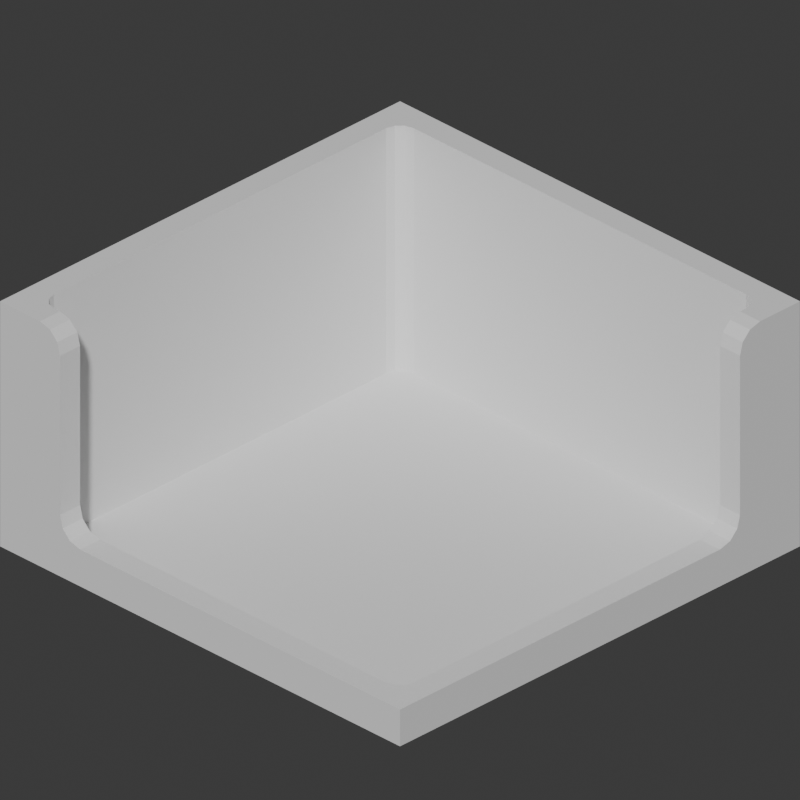 # Source: base_camera.blend  (saved by Blender 4.2.66; exported with 4.5.12 LTS)
import bpy
from mathutils import Matrix  # noqa: F401  (used for matrix-valued properties, if any)

bpy.ops.wm.read_factory_settings(use_empty=True)
scene = bpy.context.scene
scene.name = 'Scene'

# ---- collections
col_collection = bpy.data.collections.new('Collection'); scene.collection.children.link(col_collection)

# ---- world
world_world = bpy.data.worlds.new('World'); scene.world = world_world
world_world.use_nodes = True; world_world.node_tree.nodes.clear()
_N = world_world.node_tree.nodes; _L = world_world.node_tree.links
n0 = _N.new('ShaderNodeOutputWorld'); n0.name = 'World Output'; n0.location = (300, 300)
n1 = _N.new('ShaderNodeBackground'); n1.name = 'Background'; n1.location = (10, 300)
n1.inputs[0].default_value = (0.05088, 0.05088, 0.05088, 1.0)
_L.new(n1.outputs[0], n0.inputs[0])
n0.is_active_output = True
world_world.color = (0.05088, 0.05088, 0.05088)
world_world.sun_shadow_jitter_overblur = 0.0

# ---- cameras
cam_camera = bpy.data.cameras.new('Camera')
cam_camera.type = 'ORTHO'
cam_camera.clip_end = 100.0
cam_camera.ortho_scale = 5.657

# ---- meshes
me_plane = bpy.data.meshes.new('Plane')
me_plane.from_pydata([(-2.0, -2.0, 0.0), (2.0, -2.0, 0.0), (-2.0, 2.0, 0.0), (2.0, 2.0, 0.0), (1.8, -2.0, 0.0), (1.8, 2.0, 0.0), (-1.8, 2.0, 0.0), (-1.8, -2.0, 0.0), (-2.0, 1.8, 0.0), (2.0, 1.8, 0.0), (-2.0, -1.8, 0.0), (2.0, -1.8, 0.0), (-1.4, -2.0, 0.0), (-1.4, 2.0, 0.0), (-1.4, 1.8, 0.0), (-1.4, -1.8, 0.0), (2.0, 1.4, 0.0), (1.8, 1.4, 0.0), (-1.8, 1.4, 0.0), (-2.0, 1.4, 0.0), (-1.4, 1.4, 0.0), (-2.0, -1.8, 0.3), (-2.0, -2.0, 0.3), (1.8, -2.0, 0.3), (2.0, -2.0, 0.3), (2.0, 1.8, 0.3), (2.0, 2.0, 0.3), (-1.8, 2.0, 0.3), (-2.0, 2.0, 0.3), (1.8, 2.0, 0.3), (-1.4, 2.0, 0.3), (-1.8, -2.0, 0.3), (-2.0, 1.8, 0.3), (-1.8, 1.4, 0.3), (-1.4, 1.8, 0.3), (-2.0, 1.4, 0.3), (2.0, -1.8, 0.3), (-2.0, -1.8, 2.0), (-2.0, -2.0, 2.0), (2.0, 1.8, 2.0), (2.0, 2.0, 2.0), (-1.8, 2.0, 2.0), (-2.0, 2.0, 2.0), (1.8, 2.0, 2.0), (-1.4, 2.0, 2.0), (-1.8, -2.0, 2.0), (-2.0, 1.8, 2.0), (-1.8, 1.4, 2.0), (-1.4, 1.8, 2.0), (-2.0, 1.4, 2.0), (2.0, 1.6, 2.0), (2.0, 1.4, 1.8), (2.0, 1.5, 1.973), (2.0, 1.427, 1.9), (1.8, 1.4, 1.8), (1.8, 1.6, 2.0), (1.8, 1.427, 1.9), (1.8, 1.5, 1.973), (-1.6, -1.8, 2.0), (-1.4, -1.8, 1.8), (-1.5, -1.8, 1.973), (-1.427, -1.8, 1.9), (-1.4, -2.0, 1.8), (-1.6, -2.0, 2.0), (-1.427, -2.0, 1.9), (-1.5, -2.0, 1.973), (-1.2, -2.0, 0.3), (-1.4, -2.0, 0.5), (-1.6, -2.0, 0.3), (-1.4, -2.0, 0.1), (-1.3, -2.0, 0.3268), (-1.373, -2.0, 0.4), (2.0, 1.4, 0.5), (2.0, 1.2, 0.3), (2.0, 1.4, 0.1), (2.0, 1.6, 0.3), (2.0, 1.373, 0.4), (2.0, 1.3, 0.3268), (1.8, 1.2, 0.3), (1.8, 1.4, 0.5), (1.8, 1.6, 0.3), (1.8, 1.4, 0.1), (1.8, 1.3, 0.3268), (1.8, 1.373, 0.4), (-1.4, -1.8, 0.5), (-1.2, -1.8, 0.3), (-1.4, -1.8, 0.1), (-1.6, -1.8, 0.3), (-1.373, -1.8, 0.4), (-1.3, -1.8, 0.3268), (1.8, 1.66, 0.0), (1.66, 1.8, 0.0), (1.8, 1.94, 0.0), (1.94, 1.8, 0.0), (1.781, 1.73, 0.0), (1.73, 1.781, 0.0), (-1.66, 1.8, 0.0), (-1.8, 1.66, 0.0), (-1.94, 1.8, 0.0), (-1.8, 1.94, 0.0), (-1.73, 1.781, 0.0), (-1.781, 1.73, 0.0), (1.66, -1.8, 0.0), (1.8, -1.66, 0.0), (1.94, -1.8, 0.0), (1.8, -1.94, 0.0), (1.73, -1.781, 0.0), (1.781, -1.73, 0.0), (-1.8, -1.66, 0.0), (-1.66, -1.8, 0.0), (-1.8, -1.94, 0.0), (-1.94, -1.8, 0.0), (-1.781, -1.73, 0.0), (-1.73, -1.781, 0.0), (1.8, 1.66, 0.3), (1.66, 1.8, 0.3), (1.781, 1.73, 0.3), (1.73, 1.781, 0.3), (-1.66, 1.8, 0.3), (-1.8, 1.66, 0.3), (-1.73, 1.781, 0.3), (-1.781, 1.73, 0.3), (1.8, -1.66, 0.3), (1.66, -1.8, 0.3), (1.8, -1.94, 0.3), (1.94, -1.8, 0.3), (1.781, -1.73, 0.3), (1.73, -1.781, 0.3), (-1.8, -1.66, 0.3), (-1.66, -1.8, 0.3), (-1.781, -1.73, 0.3), (-1.73, -1.781, 0.3), (1.66, 1.8, 2.0), (1.8, 1.66, 2.0), (1.94, 1.8, 2.0), (1.8, 1.94, 2.0), (1.73, 1.781, 2.0), (1.781, 1.73, 2.0), (-1.8, 1.66, 2.0), (-1.66, 1.8, 2.0), (-1.8, 1.94, 2.0), (-1.94, 1.8, 2.0), (-1.781, 1.73, 2.0), (-1.73, 1.781, 2.0), (-1.66, -1.8, 2.0), (-1.8, -1.66, 2.0), (-1.94, -1.8, 2.0), (-1.8, -1.94, 2.0), (-1.73, -1.781, 2.0), (-1.781, -1.73, 2.0)], [], [(4, 1, 24, 23), (0, 7, 31, 22), (13, 14, 96, 99, 6), (10, 0, 22, 21), (18, 97, 119, 33), (48, 132, 135, 43, 44), (13, 6, 27, 30), (18, 19, 8, 98, 97), (3, 5, 29, 26), (34, 115, 132, 48), (96, 14, 34, 118), (33, 119, 138, 47), (108, 18, 33, 128), (8, 19, 35, 32), (4, 105, 104, 11, 1), (128, 33, 47, 145), (32, 35, 49, 46), (27, 28, 42, 41), (29, 30, 44, 43), (28, 32, 46, 42), (84, 87, 129, 144, 58, 60, 61, 59), (122, 125, 36, 73, 78), (72, 75, 25, 39, 50, 52, 53, 51), (35, 21, 37, 49), (25, 26, 40, 39), (16, 9, 25, 75, 74), (22, 31, 45, 38), (66, 23, 124, 123, 85), (67, 84, 59, 62), (9, 3, 26, 25), (19, 10, 21, 35), (14, 91, 115, 34), (2, 8, 32, 28), (5, 13, 30, 29), (6, 2, 28, 27), (1, 11, 36, 24), (15, 109, 129, 87, 86), (79, 72, 51, 54), (5, 92, 91, 14, 13), (55, 50, 39, 134, 133), (135, 134, 39, 40, 43), (49, 47, 138, 141, 46), (45, 63, 58, 144, 147), (15, 109, 110, 7, 12), (37, 146, 145, 47, 49), (31, 68, 67, 62, 64, 65, 63, 45), (46, 141, 140, 41, 42), (140, 139, 48, 44, 41), (114, 80, 79, 54, 56, 57, 55, 133), (15, 12, 4, 105, 102), (26, 29, 43, 40), (118, 34, 48, 139), (12, 4, 23, 66, 69), (30, 27, 41, 44), (38, 45, 147, 146, 37), (21, 22, 38, 37), (23, 24, 36, 125, 124), (0, 10, 111, 110, 7), (11, 104, 103, 17, 16), (17, 103, 122, 78, 81), (15, 102, 106, 107, 103, 17, 20), (9, 93, 92, 5, 3), (90, 17, 81, 80, 114), (20, 17, 90, 94, 95, 91, 14), (6, 99, 98, 8, 2), (102, 15, 86, 85, 123), (18, 20, 14, 96, 100, 101, 97), (108, 112, 113, 109, 15, 20, 18), (19, 18, 108, 111, 10), (62, 59, 61, 64), (64, 61, 60, 65), (65, 60, 58, 63), (50, 55, 57, 52), (52, 57, 56, 53), (53, 56, 54, 51), (11, 16, 74, 73, 36), (66, 70, 71, 67, 68, 69), (72, 76, 77, 73, 74, 75), (78, 82, 83, 79, 80, 81), (84, 88, 89, 85, 86, 87), (66, 85, 89, 70), (70, 89, 88, 71), (71, 88, 84, 67), (72, 79, 83, 76), (76, 83, 82, 77), (77, 82, 78, 73), (7, 12, 69, 68, 31), (90, 94, 95, 91, 92, 93), (96, 100, 101, 97, 98, 99), (102, 106, 107, 103, 104, 105), (108, 112, 113, 109, 110, 111), (122, 126, 127, 123, 124, 125), (132, 136, 137, 133, 134, 135), (138, 142, 143, 139, 140, 141), (144, 148, 149, 145, 146, 147), (96, 118, 120, 100), (100, 120, 121, 101), (101, 121, 119, 97), (122, 103, 107, 126), (126, 107, 106, 127), (127, 106, 102, 123), (115, 91, 95, 117), (117, 95, 94, 116), (116, 94, 90, 114), (108, 128, 130, 112), (112, 130, 131, 113), (113, 131, 129, 109), (144, 129, 131, 148), (148, 131, 130, 149), (149, 130, 128, 145), (114, 133, 137, 116), (116, 137, 136, 117), (117, 136, 132, 115), (118, 139, 143, 120), (120, 143, 142, 121), (121, 142, 138, 119), (16, 17, 90, 93, 9)])
_uv = me_plane.uv_layers.new(name='UVMap')
_uv.uv.foreach_set('vector', [0.0, 0.0, 0.0, 0.0, 0.0, 0.0, 0.0, 0.0, 0.0, 0.0, 0.0, 0.0, 0.0, 0.0, 0.0, 0.0, 0.0, 0.0, 0.0, 0.0, 0.0, 0.0, 0.0, 0.0, 0.0, 0.0, 0.0, 0.0, 0.0, 0.0, 0.0, 0.0, 0.0, 0.0, 0.25, 0.375, 0.25, 0.4563, 0.25, 0.4563, 0.25, 0.375, 0.375, 0.5, 0.4945, 0.5, 0.5, 0.85, 0.5, 1.0, 0.375, 1.0, 0.0, 0.0, 0.0, 0.0, 0.0, 0.0, 0.0, 0.0, 0.0, 0.0, 0.0, 0.0, 0.0, 0.0, 0.0, 0.0, 0.0, 0.0, 0.0, 0.0, 0.0, 0.0, 0.0, 0.0, 0.0, 0.0, 0.375, 0.5, 0.4945, 0.5, 0.4945, 0.5, 0.375, 0.5, 0.2937, 0.5, 0.375, 0.5, 0.375, 0.5, 0.2937, 0.5, 0.25, 0.375, 0.25, 0.4563, 0.25, 0.4563, 0.25, 0.375, 0.25, 0.2555, 0.25, 0.375, 0.25, 0.375, 0.25, 0.2555, 0.0, 0.0, 0.0, 0.0, 0.0, 0.0, 0.0, 0.0, 0.0, 0.0, 0.0, 0.0, 0.0, 0.0, 0.0, 0.0, 0.0, 0.0, 0.25, 0.2555, 0.25, 0.375, 0.25, 0.375, 0.25, 0.2555, 0.0, 0.0, 0.0, 0.0, 0.0, 0.0, 0.0, 0.0, 0.0, 0.0, 0.0, 0.0, 0.0, 0.0, 0.0, 0.0, 0.0, 0.0, 0.0, 0.0, 0.0, 0.0, 0.0, 0.0, 0.0, 0.0, 0.0, 0.0, 0.0, 0.0, 0.0, 0.0, 0.375, 0.25, 0.3125, 0.25, 0.2937, 0.25, 0.2937, 0.25, 0.3125, 0.25, 0.3438, 0.25, 0.3722, 0.25, 0.375, 0.25, 0.5, 0.2555, 0.85, 0.25, 1.0, 0.25, 1.0, 0.3672, 0.5, 0.3672, 0.0, 0.0, 0.0, 0.0, 0.0, 0.0, 0.0, 0.0, 0.0, 0.0, 0.0, 0.0, 0.0, 0.0, 0.0, 0.0, 0.0, 0.0, 0.0, 0.0, 0.0, 0.0, 0.0, 0.0, 0.0, 0.0, 0.0, 0.0, 0.0, 0.0, 0.0, 0.0, 0.0, 0.0, 0.0, 0.0, 0.0, 0.0, 0.0, 0.0, 0.0, 0.0, 0.0, 0.0, 0.0, 0.0, 0.0, 0.0, 0.0, 0.0, 0.3828, 0.0, 0.5, 0.0, 0.5, 0.075, 0.4945, 0.25, 0.3828, 0.25, 0.375, 0.0, 0.375, 0.25, 0.375, 0.25, 0.375, 0.0, 0.0, 0.0, 0.0, 0.0, 0.0, 0.0, 0.0, 0.0, 0.0, 0.0, 0.0, 0.0, 0.0, 0.0, 0.0, 0.0, 0.375, 0.5, 0.4945, 0.5, 0.4945, 0.5, 0.375, 0.5, 0.0, 0.0, 0.0, 0.0, 0.0, 0.0, 0.0, 0.0, 0.0, 0.0, 0.0, 0.0, 0.0, 0.0, 0.0, 0.0, 0.0, 0.0, 0.0, 0.0, 0.0, 0.0, 0.0, 0.0, 0.0, 0.0, 0.0, 0.0, 0.0, 0.0, 0.0, 0.0, 0.375, 0.25, 0.2937, 0.25, 0.2937, 0.25, 0.3125, 0.25, 0.375, 0.25, 0.5, 0.375, 1.0, 0.375, 1.0, 0.375, 0.5, 0.375, 0.0, 0.0, 0.0, 0.0, 0.0, 0.0, 0.0, 0.0, 0.0, 0.0, 0.5, 0.4375, 1.0, 0.4375, 1.0, 0.5, 0.85, 0.5, 0.5, 0.4563, 0.5, 0.85, 0.85, 0.5, 1.0, 0.5, 1.0, 1.0, 0.5, 1.0, 0.0, 0.375, 0.25, 0.375, 0.25, 0.4563, 0.075, 0.5, 0.0, 0.5, 0.25, 0.0, 0.3125, 0.0, 0.3125, 0.25, 0.2937, 0.25, 0.25, 0.075, 0.375, 0.25, 0.2937, 0.25, 0.075, 0.075, 0.0, 0.0, 0.0, 0.0, 0.0, 0.25, 0.075, 0.25, 0.25, 0.2555, 0.25, 0.375, 0.0, 0.375, 0.0, 0.0, 0.0, 0.0, 0.0, 0.0, 0.0, 0.0, 0.0, 0.0, 0.0, 0.0, 0.0, 0.0, 0.0, 0.0, 0.0, 0.5, 0.075, 0.5, 0.25, 0.85, 0.25, 1.0, 0.0, 1.0, 0.25, 0.85, 0.2937, 0.5, 0.375, 0.5, 0.375, 1.0, 0.25, 1.0, 0.5, 0.4563, 0.5, 0.4375, 0.5, 0.375, 0.5, 0.375, 0.5, 0.3778, 0.5, 0.4062, 0.5, 0.4375, 0.5, 0.4563, 0.0, 0.0, 0.0, 0.0, 0.0, 0.0, 0.0, 0.0, 0.0, 0.0, 0.0, 0.0, 0.0, 0.0, 0.0, 0.0, 0.0, 0.0, 0.2937, 0.5, 0.375, 0.5, 0.375, 0.5, 0.2937, 0.5, 0.0, 0.0, 0.0, 0.0, 0.0, 0.0, 0.0, 0.0, 0.0, 0.0, 0.0, 0.0, 0.0, 0.0, 0.0, 0.0, 0.0, 0.0, 0.0, 0.0, 0.25, 0.0, 0.25, 0.075, 0.075, 0.25, 0.0, 0.25, 0.0, 0.0, 0.0, 0.0, 0.0, 0.0, 0.0, 0.0, 0.5, 0.0, 1.0, 0.0, 1.0, 0.25, 0.85, 0.25, 0.5, 0.075, 0.0, 0.0, 0.0, 0.0, 0.075, 0.075, 0.075, 0.075, 0.0, 0.0, 0.0, 0.0, 0.0, 0.0, 0.0, 0.0, 0.0, 0.0, 0.0, 0.0, 0.5, 0.375, 0.5, 0.2555, 0.5, 0.2555, 0.5, 0.3672, 0.5, 0.375, 0.375, 0.25, 0.4945, 0.25, 0.4973, 0.2507, 0.4993, 0.2527, 0.5, 0.2555, 0.5, 0.375, 0.375, 0.375, 0.0, 0.0, 0.0, 0.0, 0.0, 0.0, 0.0, 0.0, 0.0, 0.0, 0.5, 0.4563, 0.5, 0.375, 0.5, 0.375, 0.5, 0.4375, 0.5, 0.4563, 0.375, 0.375, 0.5, 0.375, 0.5, 0.4563, 0.4993, 0.4781, 0.4973, 0.4941, 0.4945, 0.5, 0.375, 0.5, 0.0, 0.0, 0.0, 0.0, 0.0, 0.0, 0.0, 0.0, 0.0, 0.0, 0.4945, 0.25, 0.375, 0.25, 0.375, 0.25, 0.3828, 0.25, 0.4945, 0.25, 0.25, 0.375, 0.375, 0.375, 0.375, 0.5, 0.2937, 0.5, 0.2719, 0.4941, 0.2559, 0.4781, 0.25, 0.4563, 0.25, 0.2555, 0.2559, 0.2527, 0.2719, 0.2507, 0.2937, 0.25, 0.375, 0.25, 0.375, 0.375, 0.25, 0.375, 0.0, 0.0, 0.0, 0.0, 0.0, 0.0, 0.0, 0.0, 0.0, 0.0, 0.375, 0.0, 0.375, 0.25, 0.3722, 0.25, 0.375, 0.0, 0.375, 0.0, 0.3722, 0.25, 0.3438, 0.25, 0.3438, 0.0, 0.3438, 0.0, 0.3438, 0.25, 0.3125, 0.25, 0.3125, 0.0, 1.0, 0.4375, 0.5, 0.4375, 0.5, 0.4062, 1.0, 0.4062, 1.0, 0.4062, 0.5, 0.4062, 0.5, 0.3778, 1.0, 0.375, 1.0, 0.375, 0.5, 0.3778, 0.5, 0.375, 1.0, 0.375, 0.0, 0.0, 0.0, 0.0, 0.0, 0.0, 0.0, 0.0, 0.0, 0.0, 0.0, 0.0, 0.0, 0.0, 0.0, 0.0, 0.0, 0.0, 0.0, 0.0, 0.0, 0.0, 0.0, 0.0, 0.0, 0.0, 0.0, 0.0, 0.0, 0.0, 0.0, 0.0, 0.0, 0.0, 0.5, 0.3672, 0.5, 0.3711, 0.5, 0.374, 0.5, 0.375, 0.5, 0.4375, 0.5, 0.375, 0.375, 0.25, 0.375, 0.25, 0.375, 0.25, 0.375, 0.25, 0.375, 0.25, 0.3125, 0.25, 0.3828, 0.0, 0.3828, 0.25, 0.3789, 0.25, 0.3789, 0.0, 0.3789, 0.0, 0.3789, 0.25, 0.375, 0.25, 0.375, 0.0, 0.375, 0.0, 0.375, 0.25, 0.375, 0.25, 0.375, 0.0, 1.0, 0.375, 0.5, 0.375, 0.5, 0.375, 1.0, 0.375, 1.0, 0.375, 0.5, 0.375, 0.5, 0.3711, 1.0, 0.3711, 1.0, 0.3711, 0.5, 0.3711, 0.5, 0.3672, 1.0, 0.3672, 0.0, 0.0, 0.0, 0.0, 0.0, 0.0, 0.0, 0.0, 0.0, 0.0, 0.0, 0.0, 0.0, 0.0, 0.0, 0.0, 0.0, 0.0, 0.0, 0.0, 0.0, 0.0, 0.0, 0.0, 0.0, 0.0, 0.0, 0.0, 0.0, 0.0, 0.0, 0.0, 0.0, 0.0, 0.0, 0.0, 0.0, 0.0, 0.0, 0.0, 0.0, 0.0, 0.0, 0.0, 0.0, 0.0, 0.25, 0.25, 0.25, 0.25, 0.25, 0.25, 0.25, 0.25, 0.075, 0.075, 0.075, 0.075, 0.5, 0.2555, 0.5, 0.2527, 0.5, 0.2507, 0.5, 0.25, 0.5, 0.075, 0.85, 0.25, 0.4945, 0.5, 0.4973, 0.5, 0.4993, 0.5, 0.5, 0.5, 0.85, 0.5, 0.5, 0.85, 0.25, 0.4563, 0.25, 0.4781, 0.25, 0.4941, 0.25, 0.5, 0.25, 0.85, 0.075, 0.5, 0.2937, 0.25, 0.2719, 0.25, 0.2559, 0.25, 0.25, 0.25, 0.075, 0.25, 0.25, 0.075, 0.2937, 0.5, 0.2937, 0.5, 0.2719, 0.5, 0.2719, 0.5, 0.2719, 0.5, 0.2719, 0.5, 0.25, 0.4781, 0.25, 0.4781, 0.25, 0.4781, 0.25, 0.4781, 0.25, 0.4563, 0.25, 0.4563, 0.5, 0.2555, 0.5, 0.2555, 0.5, 0.2527, 0.5, 0.2527, 0.5, 0.2527, 0.5, 0.2527, 0.4973, 0.25, 0.4973, 0.25, 0.4973, 0.25, 0.4973, 0.25, 0.4945, 0.25, 0.4945, 0.25, 0.4945, 0.5, 0.4945, 0.5, 0.4973, 0.5, 0.4973, 0.5, 0.4973, 0.5, 0.4973, 0.5, 0.5, 0.4781, 0.5, 0.4781, 0.5, 0.4781, 0.5, 0.4781, 0.5, 0.4563, 0.5, 0.4563, 0.25, 0.2555, 0.25, 0.2555, 0.25, 0.2527, 0.25, 0.2527, 0.25, 0.2527, 0.25, 0.2527, 0.2719, 0.25, 0.2719, 0.25, 0.2719, 0.25, 0.2719, 0.25, 0.2937, 0.25, 0.2937, 0.25, 0.2937, 0.25, 0.2937, 0.25, 0.2719, 0.25, 0.2719, 0.25, 0.2719, 0.25, 0.2719, 0.25, 0.25, 0.2527, 0.25, 0.2527, 0.25, 0.2527, 0.25, 0.2527, 0.25, 0.2555, 0.25, 0.2555, 0.5, 0.4563, 0.5, 0.4563, 0.5, 0.4781, 0.5, 0.4781, 0.5, 0.4781, 0.5, 0.4781, 0.4973, 0.5, 0.4973, 0.5, 0.4973, 0.5, 0.4973, 0.5, 0.4945, 0.5, 0.4945, 0.5, 0.2937, 0.5, 0.2937, 0.5, 0.2719, 0.5, 0.2719, 0.5, 0.2719, 0.5, 0.2719, 0.5, 0.25, 0.4781, 0.25, 0.4781, 0.25, 0.4781, 0.25, 0.4781, 0.25, 0.4563, 0.25, 0.4563, 0.0, 0.0, 0.0, 0.0, 0.0, 0.0, 0.0, 0.0, 0.0, 0.0])
me_plane.update()

# ---- objects
ob_camera = bpy.data.objects.new('Camera', cam_camera)
ob_plane = bpy.data.objects.new('Plane', me_plane)

# ---- transforms, parenting, visibility, modifiers, constraints
ob_camera.location = (0.0, 0.0, 2.828)
ob_camera.rotation_euler = (1.047, 0.0, 0.7854)
ob_camera.lock_rotations_4d = False
ob_camera.empty_display_type = 'ARROWS'
ob_camera.color = (0.0, 0.0, 0.0, 0.0)
ob_camera.display_type = 'WIRE'
ob_camera.lineart.crease_threshold = 0.0
ob_plane.location = (-2.0, 2.0, 0.0)

# ---- collection membership
col_collection.objects.link(ob_camera)
col_collection.objects.link(ob_plane)

# ---- scene / render settings (as saved in the file)
scene.camera = ob_camera
scene.frame_start = 1; scene.frame_end = 250; scene.frame_set(3)
scene.render.engine = 'CYCLES'
scene.render.resolution_x = 1000
scene.render.resolution_y = 1000
bpy.context.view_layer.update()

# ---- added for rendering (the .blend has no usable light): sun
light_auto_sun = bpy.data.lights.new('AutoSun', 'SUN')
light_auto_sun.energy = 3.0
light_auto_sun.angle = 0.0523599
ob_auto_sun = bpy.data.objects.new('AutoSun', light_auto_sun)
scene.collection.objects.link(ob_auto_sun)
ob_auto_sun.rotation_euler = (0.872665, 0.174533, 0.523599)
bpy.context.view_layer.update()
